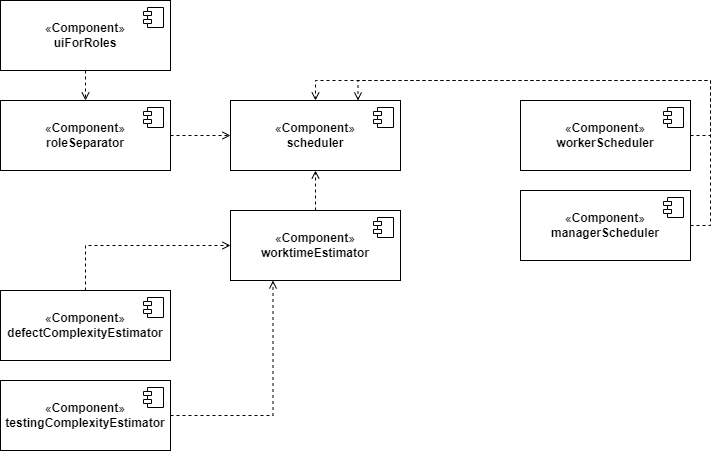

The diagram above was exported from draw.io. Its source (the exported page's mxGraphModel, read from the mxfile embedded in the PNG):
<mxGraphModel dx="1434" dy="806" grid="1" gridSize="10" guides="1" tooltips="1" connect="1" arrows="1" fold="1" page="1" pageScale="1" pageWidth="850" pageHeight="1100" background="none" math="0" shadow="0">
  <root>
    <mxCell id="0" />
    <mxCell id="1" parent="0" />
    <mxCell id="oE--43A4VgfYB7dCCqeC-3" value="«&lt;b style=&quot;border-color: var(--border-color);&quot;&gt;Component&lt;/b&gt;»&lt;br&gt;&lt;b&gt;scheduler&lt;br&gt;&lt;/b&gt;" style="html=1;dropTarget=0;whiteSpace=wrap;" vertex="1" parent="1">
      <mxGeometry x="260" y="130" width="170" height="70" as="geometry" />
    </mxCell>
    <mxCell id="oE--43A4VgfYB7dCCqeC-4" value="" style="shape=module;jettyWidth=8;jettyHeight=4;" vertex="1" parent="oE--43A4VgfYB7dCCqeC-3">
      <mxGeometry x="1" width="20" height="20" relative="1" as="geometry">
        <mxPoint x="-27" y="7" as="offset" />
      </mxGeometry>
    </mxCell>
    <mxCell id="oE--43A4VgfYB7dCCqeC-11" style="edgeStyle=orthogonalEdgeStyle;rounded=0;orthogonalLoop=1;jettySize=auto;html=1;exitX=1;exitY=0.5;exitDx=0;exitDy=0;entryX=0.5;entryY=0;entryDx=0;entryDy=0;dashed=1;endArrow=open;endFill=0;" edge="1" parent="1" source="oE--43A4VgfYB7dCCqeC-5" target="oE--43A4VgfYB7dCCqeC-3">
      <mxGeometry relative="1" as="geometry">
        <Array as="points">
          <mxPoint x="740" y="165" />
          <mxPoint x="740" y="110" />
          <mxPoint x="345" y="110" />
        </Array>
      </mxGeometry>
    </mxCell>
    <mxCell id="oE--43A4VgfYB7dCCqeC-5" value="«&lt;b style=&quot;border-color: var(--border-color);&quot;&gt;Component&lt;/b&gt;»&lt;br&gt;&lt;b&gt;workerScheduler&lt;br&gt;&lt;/b&gt;" style="html=1;dropTarget=0;whiteSpace=wrap;" vertex="1" parent="1">
      <mxGeometry x="550" y="130" width="170" height="70" as="geometry" />
    </mxCell>
    <mxCell id="oE--43A4VgfYB7dCCqeC-6" value="" style="shape=module;jettyWidth=8;jettyHeight=4;" vertex="1" parent="oE--43A4VgfYB7dCCqeC-5">
      <mxGeometry x="1" width="20" height="20" relative="1" as="geometry">
        <mxPoint x="-27" y="7" as="offset" />
      </mxGeometry>
    </mxCell>
    <mxCell id="oE--43A4VgfYB7dCCqeC-12" style="edgeStyle=orthogonalEdgeStyle;rounded=0;orthogonalLoop=1;jettySize=auto;html=1;exitX=1;exitY=0.5;exitDx=0;exitDy=0;entryX=0.75;entryY=0;entryDx=0;entryDy=0;dashed=1;endArrow=open;endFill=0;" edge="1" parent="1" source="oE--43A4VgfYB7dCCqeC-7" target="oE--43A4VgfYB7dCCqeC-3">
      <mxGeometry relative="1" as="geometry" />
    </mxCell>
    <mxCell id="oE--43A4VgfYB7dCCqeC-7" value="«&lt;b style=&quot;border-color: var(--border-color);&quot;&gt;Component&lt;/b&gt;»&lt;br&gt;&lt;b&gt;managerScheduler&lt;br&gt;&lt;/b&gt;" style="html=1;dropTarget=0;whiteSpace=wrap;" vertex="1" parent="1">
      <mxGeometry x="550" y="220" width="170" height="70" as="geometry" />
    </mxCell>
    <mxCell id="oE--43A4VgfYB7dCCqeC-8" value="" style="shape=module;jettyWidth=8;jettyHeight=4;" vertex="1" parent="oE--43A4VgfYB7dCCqeC-7">
      <mxGeometry x="1" width="20" height="20" relative="1" as="geometry">
        <mxPoint x="-27" y="7" as="offset" />
      </mxGeometry>
    </mxCell>
    <mxCell id="oE--43A4VgfYB7dCCqeC-16" style="edgeStyle=orthogonalEdgeStyle;rounded=0;orthogonalLoop=1;jettySize=auto;html=1;exitX=0.5;exitY=0;exitDx=0;exitDy=0;entryX=0;entryY=0.5;entryDx=0;entryDy=0;dashed=1;endArrow=open;endFill=0;" edge="1" parent="1" source="oE--43A4VgfYB7dCCqeC-9" target="oE--43A4VgfYB7dCCqeC-13">
      <mxGeometry relative="1" as="geometry" />
    </mxCell>
    <mxCell id="oE--43A4VgfYB7dCCqeC-9" value="«&lt;b style=&quot;border-color: var(--border-color);&quot;&gt;Component&lt;/b&gt;»&lt;br&gt;&lt;b&gt;defectComplexityEstimator&lt;br&gt;&lt;/b&gt;" style="html=1;dropTarget=0;whiteSpace=wrap;" vertex="1" parent="1">
      <mxGeometry x="30" y="320" width="170" height="70" as="geometry" />
    </mxCell>
    <mxCell id="oE--43A4VgfYB7dCCqeC-10" value="" style="shape=module;jettyWidth=8;jettyHeight=4;" vertex="1" parent="oE--43A4VgfYB7dCCqeC-9">
      <mxGeometry x="1" width="20" height="20" relative="1" as="geometry">
        <mxPoint x="-27" y="7" as="offset" />
      </mxGeometry>
    </mxCell>
    <mxCell id="oE--43A4VgfYB7dCCqeC-15" style="edgeStyle=orthogonalEdgeStyle;rounded=0;orthogonalLoop=1;jettySize=auto;html=1;exitX=0.5;exitY=0;exitDx=0;exitDy=0;entryX=0.5;entryY=1;entryDx=0;entryDy=0;dashed=1;endArrow=open;endFill=0;" edge="1" parent="1" source="oE--43A4VgfYB7dCCqeC-13" target="oE--43A4VgfYB7dCCqeC-3">
      <mxGeometry relative="1" as="geometry" />
    </mxCell>
    <mxCell id="oE--43A4VgfYB7dCCqeC-13" value="«&lt;b style=&quot;border-color: var(--border-color);&quot;&gt;Component&lt;/b&gt;»&lt;br&gt;&lt;b&gt;worktimeEstimator&lt;br&gt;&lt;/b&gt;" style="html=1;dropTarget=0;whiteSpace=wrap;" vertex="1" parent="1">
      <mxGeometry x="260" y="240" width="170" height="70" as="geometry" />
    </mxCell>
    <mxCell id="oE--43A4VgfYB7dCCqeC-14" value="" style="shape=module;jettyWidth=8;jettyHeight=4;" vertex="1" parent="oE--43A4VgfYB7dCCqeC-13">
      <mxGeometry x="1" width="20" height="20" relative="1" as="geometry">
        <mxPoint x="-27" y="7" as="offset" />
      </mxGeometry>
    </mxCell>
    <mxCell id="oE--43A4VgfYB7dCCqeC-25" style="edgeStyle=orthogonalEdgeStyle;rounded=0;orthogonalLoop=1;jettySize=auto;html=1;exitX=1;exitY=0.5;exitDx=0;exitDy=0;entryX=0.25;entryY=1;entryDx=0;entryDy=0;dashed=1;endArrow=open;endFill=0;" edge="1" parent="1" source="oE--43A4VgfYB7dCCqeC-17" target="oE--43A4VgfYB7dCCqeC-13">
      <mxGeometry relative="1" as="geometry" />
    </mxCell>
    <mxCell id="oE--43A4VgfYB7dCCqeC-17" value="«&lt;b style=&quot;border-color: var(--border-color);&quot;&gt;Component&lt;/b&gt;»&lt;br&gt;&lt;b&gt;testingComplexityEstimator&lt;br&gt;&lt;/b&gt;" style="html=1;dropTarget=0;whiteSpace=wrap;" vertex="1" parent="1">
      <mxGeometry x="30" y="410" width="170" height="70" as="geometry" />
    </mxCell>
    <mxCell id="oE--43A4VgfYB7dCCqeC-18" value="" style="shape=module;jettyWidth=8;jettyHeight=4;" vertex="1" parent="oE--43A4VgfYB7dCCqeC-17">
      <mxGeometry x="1" width="20" height="20" relative="1" as="geometry">
        <mxPoint x="-27" y="7" as="offset" />
      </mxGeometry>
    </mxCell>
    <mxCell id="oE--43A4VgfYB7dCCqeC-21" style="edgeStyle=orthogonalEdgeStyle;rounded=0;orthogonalLoop=1;jettySize=auto;html=1;exitX=1;exitY=0.5;exitDx=0;exitDy=0;entryX=0;entryY=0.5;entryDx=0;entryDy=0;dashed=1;endArrow=open;endFill=0;" edge="1" parent="1" source="oE--43A4VgfYB7dCCqeC-19" target="oE--43A4VgfYB7dCCqeC-3">
      <mxGeometry relative="1" as="geometry" />
    </mxCell>
    <mxCell id="oE--43A4VgfYB7dCCqeC-19" value="«&lt;b style=&quot;border-color: var(--border-color);&quot;&gt;Component&lt;/b&gt;»&lt;br&gt;&lt;b&gt;roleSeparator&lt;br&gt;&lt;/b&gt;" style="html=1;dropTarget=0;whiteSpace=wrap;" vertex="1" parent="1">
      <mxGeometry x="30" y="130" width="170" height="70" as="geometry" />
    </mxCell>
    <mxCell id="oE--43A4VgfYB7dCCqeC-20" value="" style="shape=module;jettyWidth=8;jettyHeight=4;" vertex="1" parent="oE--43A4VgfYB7dCCqeC-19">
      <mxGeometry x="1" width="20" height="20" relative="1" as="geometry">
        <mxPoint x="-27" y="7" as="offset" />
      </mxGeometry>
    </mxCell>
    <mxCell id="oE--43A4VgfYB7dCCqeC-24" style="edgeStyle=orthogonalEdgeStyle;rounded=0;orthogonalLoop=1;jettySize=auto;html=1;exitX=0.5;exitY=1;exitDx=0;exitDy=0;entryX=0.5;entryY=0;entryDx=0;entryDy=0;dashed=1;endArrow=open;endFill=0;" edge="1" parent="1" source="oE--43A4VgfYB7dCCqeC-22" target="oE--43A4VgfYB7dCCqeC-19">
      <mxGeometry relative="1" as="geometry" />
    </mxCell>
    <mxCell id="oE--43A4VgfYB7dCCqeC-22" value="«&lt;b style=&quot;border-color: var(--border-color);&quot;&gt;Component&lt;/b&gt;»&lt;br&gt;&lt;b&gt;uiForRoles&lt;br&gt;&lt;/b&gt;" style="html=1;dropTarget=0;whiteSpace=wrap;" vertex="1" parent="1">
      <mxGeometry x="30" y="30" width="170" height="70" as="geometry" />
    </mxCell>
    <mxCell id="oE--43A4VgfYB7dCCqeC-23" value="" style="shape=module;jettyWidth=8;jettyHeight=4;" vertex="1" parent="oE--43A4VgfYB7dCCqeC-22">
      <mxGeometry x="1" width="20" height="20" relative="1" as="geometry">
        <mxPoint x="-27" y="7" as="offset" />
      </mxGeometry>
    </mxCell>
  </root>
</mxGraphModel>